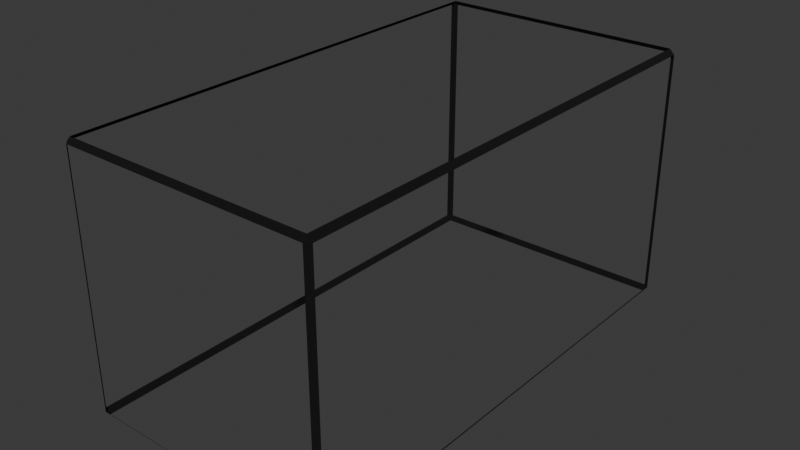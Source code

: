 # Source: WireframeCage.blend  (saved by Blender 4.2.66; exported with 4.5.12 LTS)
import bpy
from mathutils import Matrix  # noqa: F401  (used for matrix-valued properties, if any)

bpy.ops.wm.read_factory_settings(use_empty=True)
scene = bpy.context.scene
scene.name = 'Scene'

# ---- collections
col_collection = bpy.data.collections.new('Collection'); scene.collection.children.link(col_collection)

# ---- materials (node trees are filled in below, after node groups)
mat_material = bpy.data.materials.new('Material')
mat_material.alpha_threshold = 0.0
mat_material.roughness = 0.5
mat_material.line_color = (0.0, 0.0, 0.0, 1.0)

# ---- material node trees
mat_material.use_nodes = True; mat_material.node_tree.nodes.clear()
_N = mat_material.node_tree.nodes; _L = mat_material.node_tree.links
n0 = _N.new('ShaderNodeOutputMaterial'); n0.name = 'Material Output'; n0.location = (300, 300)
n1 = _N.new('ShaderNodeBsdfPrincipled'); n1.name = 'Principled BSDF'; n1.location = (10, 300)
n1.inputs[0].default_value = (0.0, 0.0, 0.0, 1.0)
n1.inputs[2].default_value = 1.0
n1.inputs[3].default_value = 1.45
_L.new(n1.outputs[0], n0.inputs[0])
n0.is_active_output = True

# ---- world
world_world = bpy.data.worlds.new('World'); scene.world = world_world
world_world.use_nodes = True; world_world.node_tree.nodes.clear()
_N = world_world.node_tree.nodes; _L = world_world.node_tree.links
n0 = _N.new('ShaderNodeOutputWorld'); n0.name = 'World Output'; n0.location = (300, 300)
n1 = _N.new('ShaderNodeBackground'); n1.name = 'Background'; n1.location = (10, 300)
n1.inputs[0].default_value = (0.05088, 0.05088, 0.05088, 1.0)
_L.new(n1.outputs[0], n0.inputs[0])
n0.is_active_output = True
world_world.color = (0.05088, 0.05088, 0.05088)
world_world.sun_shadow_jitter_overblur = 0.0

# ---- meshes
me_cube = bpy.data.meshes.new('Cube')
me_cube.from_pydata([(0.9608, 1.892, 0.9608), (0.9608, 1.86, 1.0), (1.0, 1.86, 0.9608), (0.9608, 1.86, -1.0), (0.9608, 1.892, -0.9608), (1.0, 1.86, -0.9608), (1.0, -1.86, 0.9608), (0.9608, -1.86, 1.0), (0.9608, -1.892, 0.9608), (1.0, -1.86, -0.9608), (0.9608, -1.892, -0.9608), (0.9608, -1.86, -1.0), (-0.9608, 1.892, 0.9608), (-1.0, 1.86, 0.9608), (-0.9608, 1.86, 1.0), (-1.0, 1.86, -0.9608), (-0.9608, 1.892, -0.9608), (-0.9608, 1.86, -1.0), (-1.0, -1.86, 0.9608), (-0.9608, -1.892, 0.9608), (-0.9608, -1.86, 1.0), (-0.9608, -1.86, -1.0), (-0.9608, -1.892, -0.9608), (-1.0, -1.86, -0.9608)], [], [(0, 1, 2), (3, 4, 5), (6, 7, 8), (9, 10, 11), (12, 13, 14), (15, 16, 17), (18, 19, 20), (21, 22, 23), (17, 21, 23, 15), (3, 17, 16, 4), (2, 5, 4, 0), (22, 19, 18, 23), (8, 10, 9, 6), (12, 16, 15, 13), (7, 20, 19, 8), (1, 7, 6, 2), (21, 11, 10, 22), (20, 14, 13, 18), (14, 1, 0, 12), (11, 3, 5, 9)])
_uv = me_cube.uv_layers.new(name='UVMap')
_uv.uv.foreach_set('vector', [0.6201, 0.4951, 0.625, 0.4951, 0.6201, 0.5, 0.3701, 0.5021, 0.3701, 0.5, 0.375, 0.5021, 0.6201, 0.75, 0.625, 0.7549, 0.6201, 0.7549, 0.375, 0.7479, 0.3701, 0.75, 0.3701, 0.7479, 0.6201, 0.25, 0.6201, 0.2479, 0.625, 0.2479, 0.125, 0.5021, 0.1299, 0.5, 0.1299, 0.5021, 0.6201, 0.002121, 0.6201, 0.0, 0.625, 0.002121, 0.1299, 0.7479, 0.1299, 0.75, 0.125, 0.7479, 0.1299, 0.5021, 0.1299, 0.7479, 0.125, 0.7479, 0.125, 0.5021, 0.3701, 0.5021, 0.1299, 0.5021, 0.1299, 0.5, 0.3701, 0.5, 0.6201, 0.5021, 0.3799, 0.5021, 0.3799, 0.4951, 0.6201, 0.4951, 0.3799, 0.0, 0.6201, 0.0, 0.6201, 0.002121, 0.3799, 0.002121, 0.6201, 0.7549, 0.3799, 0.7549, 0.3799, 0.7479, 0.6201, 0.7479, 0.6201, 0.2549, 0.3799, 0.2549, 0.3799, 0.2479, 0.6201, 0.2479, 0.625, 0.7549, 0.625, 0.9951, 0.6201, 0.9951, 0.6201, 0.7549, 0.6299, 0.5021, 0.6299, 0.7479, 0.6201, 0.7479, 0.6201, 0.5021, 0.1299, 0.7479, 0.3701, 0.7479, 0.3701, 0.75, 0.1299, 0.75, 0.625, 0.002121, 0.625, 0.2479, 0.6201, 0.2479, 0.6201, 0.002121, 0.625, 0.2549, 0.625, 0.4951, 0.6201, 0.4951, 0.6201, 0.2549, 0.3701, 0.7479, 0.3701, 0.5021, 0.3799, 0.5021, 0.3799, 0.7479])
me_cube.materials.append(mat_material)
me_cube.use_mirror_vertex_groups = False
me_cube.update()

# ---- objects
ob_cube = bpy.data.objects.new('Cube', me_cube)

# ---- transforms, parenting, visibility, modifiers, constraints
ob_cube.location = (0.0, 0.0, 0.0)
ob_cube.lock_rotations_4d = False
ob_cube.empty_display_type = 'ARROWS'
ob_cube.lineart.crease_threshold = 0.0

# ---- collection membership
col_collection.objects.link(ob_cube)

# ---- scene / render settings (as saved in the file)
scene.frame_start = 1; scene.frame_end = 250; scene.frame_set(1)
scene.render.engine = 'BLENDER_EEVEE_NEXT'
bpy.context.view_layer.update()

# ---- added for rendering (the .blend has no active camera and no usable light): camera, sun
cam_auto = bpy.data.cameras.new('AutoCamera')
cam_auto.lens = 50.0
cam_auto.sensor_width = 36.0
cam_auto.clip_end = 1000.0
ob_auto_camera = bpy.data.objects.new('AutoCamera', cam_auto)
scene.collection.objects.link(ob_auto_camera)
ob_auto_camera.location = (4.37119, -5.24543, 3.49696)
ob_auto_camera.rotation_euler = (1.09748, -7.21219e-08, 0.694738)
scene.camera = ob_auto_camera
light_auto_sun = bpy.data.lights.new('AutoSun', 'SUN')
light_auto_sun.energy = 3.0
light_auto_sun.angle = 0.0523599
ob_auto_sun = bpy.data.objects.new('AutoSun', light_auto_sun)
scene.collection.objects.link(ob_auto_sun)
ob_auto_sun.rotation_euler = (0.872665, 0.174533, 0.523599)
bpy.context.view_layer.update()
